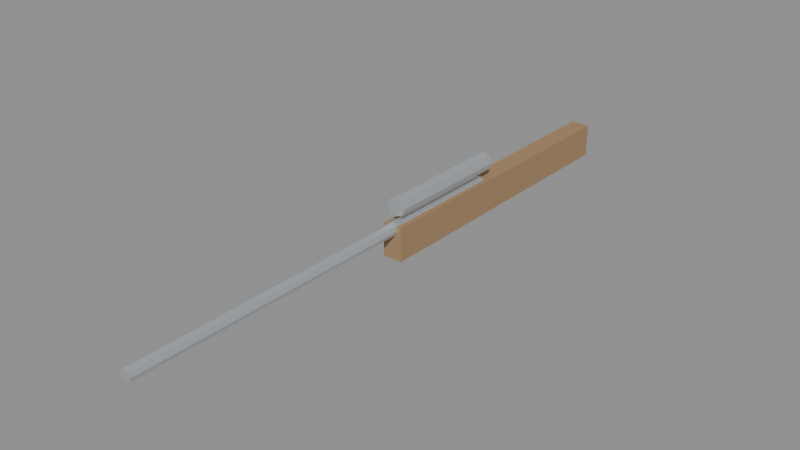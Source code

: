 # Source: SM_BoltActionRifle.blend  (saved by Blender 5.2.45; exported with 4.5.12 LTS)
import bpy
from mathutils import Matrix  # noqa: F401  (used for matrix-valued properties, if any)

bpy.ops.wm.read_factory_settings(use_empty=True)
scene = bpy.context.scene
scene.name = 'Scene'

# ---- materials (node trees are filled in below, after node groups)
mat_m_bolt_wood = bpy.data.materials.new('M_Bolt_Wood')
mat_m_bolt_steel = bpy.data.materials.new('M_Bolt_Steel')

# ---- material node trees
mat_m_bolt_wood.use_nodes = True; mat_m_bolt_wood.node_tree.nodes.clear()
_N = mat_m_bolt_wood.node_tree.nodes; _L = mat_m_bolt_wood.node_tree.links
n0 = _N.new('ShaderNodeBsdfPrincipled'); n0.name = 'Principled BSDF'; n0.location = (-200, 100)
n0.inputs[0].default_value = (0.3608, 0.2275, 0.1176, 1.0)
n0.inputs[2].default_value = 0.85
n0.inputs[10].default_value = 0.005
n1 = _N.new('ShaderNodeOutputMaterial'); n1.name = 'Material Output'; n1.location = (200, 100)
_L.new(n0.outputs[0], n1.inputs[0])
n1.is_active_output = True
mat_m_bolt_steel.use_nodes = True; mat_m_bolt_steel.node_tree.nodes.clear()
_N = mat_m_bolt_steel.node_tree.nodes; _L = mat_m_bolt_steel.node_tree.links
n0 = _N.new('ShaderNodeBsdfPrincipled'); n0.name = 'Principled BSDF'; n0.location = (-200, 100)
n0.inputs[0].default_value = (0.6588, 0.7059, 0.7529, 1.0)
n0.inputs[1].default_value = 0.7
n0.inputs[2].default_value = 0.35
n0.inputs[10].default_value = 0.005
n1 = _N.new('ShaderNodeOutputMaterial'); n1.name = 'Material Output'; n1.location = (200, 100)
_L.new(n0.outputs[0], n1.inputs[0])
n1.is_active_output = True

# ---- meshes
me_cube = bpy.data.meshes.new('Cube')
me_cube.from_pydata([(-1.8, -29.0, -3.1), (-1.8, -29.0, 3.1), (-1.8, 29.0, -3.1), (-1.8, 29.0, 3.1), (1.8, -29.0, -3.1), (1.8, -29.0, 3.1), (1.8, 29.0, -3.1), (1.8, 29.0, 3.1), (0.0, -5.0, 3.65), (0.0, -83.0, 3.65), (0.8132, -5.0, 3.313), (0.8132, -83.0, 3.313), (1.15, -5.0, 2.5), (1.15, -83.0, 2.5), (0.8132, -5.0, 1.687), (0.8132, -83.0, 1.687), (0.0, -5.0, 1.35), (0.0, -83.0, 1.35), (-0.8132, -5.0, 1.687), (-0.8132, -83.0, 1.687), (-1.15, -5.0, 2.5), (-1.15, -83.0, 2.5), (-0.8132, -5.0, 3.313), (-0.8132, -83.0, 3.313), (0.0, -4.0, 8.0), (0.0, -28.0, 8.0), (1.273, -4.0, 7.473), (1.273, -28.0, 7.473), (1.8, -4.0, 6.2), (1.8, -28.0, 6.2), (1.273, -4.0, 4.927), (1.273, -28.0, 4.927), (0.0, -4.0, 4.4), (0.0, -28.0, 4.4), (-1.273, -4.0, 4.927), (-1.273, -28.0, 4.927), (-1.8, -4.0, 6.2), (-1.8, -28.0, 6.2), (-1.273, -4.0, 7.473), (-1.273, -28.0, 7.473)], [], [(0, 1, 3, 2), (2, 3, 7, 6), (6, 7, 5, 4), (4, 5, 1, 0), (2, 6, 4, 0), (7, 3, 1, 5), (8, 9, 11, 10), (10, 11, 13, 12), (12, 13, 15, 14), (14, 15, 17, 16), (16, 17, 19, 18), (18, 19, 21, 20), (11, 9, 23, 21, 19, 17, 15, 13), (20, 21, 23, 22), (22, 23, 9, 8), (8, 10, 12, 14, 16, 18, 20, 22), (24, 25, 27, 26), (26, 27, 29, 28), (28, 29, 31, 30), (30, 31, 33, 32), (32, 33, 35, 34), (34, 35, 37, 36), (27, 25, 39, 37, 35, 33, 31, 29), (36, 37, 39, 38), (38, 39, 25, 24), (24, 26, 28, 30, 32, 34, 36, 38)])
me_cube.polygons.foreach_set('material_index', [0, 0, 0, 0, 0, 0, 1, 1, 1, 1, 1, 1, 1, 1, 1, 1, 1, 1, 1, 1, 1, 1, 1, 1, 1, 1])
_uv = me_cube.uv_layers.new(name='UVMap')
_uv.uv.foreach_set('vector', [0.375, 0.0, 0.625, 0.0, 0.625, 0.25, 0.375, 0.25, 0.375, 0.25, 0.625, 0.25, 0.625, 0.5, 0.375, 0.5, 0.375, 0.5, 0.625, 0.5, 0.625, 0.75, 0.375, 0.75, 0.375, 0.75, 0.625, 0.75, 0.625, 1.0, 0.375, 1.0, 0.125, 0.5, 0.375, 0.5, 0.375, 0.75, 0.125, 0.75, 0.625, 0.5, 0.875, 0.5, 0.875, 0.75, 0.625, 0.75, 1.0, 0.5, 1.0, 1.0, 0.875, 1.0, 0.875, 0.5, 0.875, 0.5, 0.875, 1.0, 0.75, 1.0, 0.75, 0.5, 0.75, 0.5, 0.75, 1.0, 0.625, 1.0, 0.625, 0.5, 0.625, 0.5, 0.625, 1.0, 0.5, 1.0, 0.5, 0.5, 0.5, 0.5, 0.5, 1.0, 0.375, 1.0, 0.375, 0.5, 0.375, 0.5, 0.375, 1.0, 0.25, 1.0, 0.25, 0.5, 0.4197, 0.4197, 0.25, 0.49, 0.08029, 0.4197, 0.01, 0.25, 0.08029, 0.08029, 0.25, 0.01, 0.4197, 0.08029, 0.49, 0.25, 0.25, 0.5, 0.25, 1.0, 0.125, 1.0, 0.125, 0.5, 0.125, 0.5, 0.125, 1.0, 0.0, 1.0, 0.0, 0.5, 0.75, 0.49, 0.9197, 0.4197, 0.99, 0.25, 0.9197, 0.08029, 0.75, 0.01, 0.5803, 0.08029, 0.51, 0.25, 0.5803, 0.4197, 1.0, 0.5, 1.0, 1.0, 0.875, 1.0, 0.875, 0.5, 0.875, 0.5, 0.875, 1.0, 0.75, 1.0, 0.75, 0.5, 0.75, 0.5, 0.75, 1.0, 0.625, 1.0, 0.625, 0.5, 0.625, 0.5, 0.625, 1.0, 0.5, 1.0, 0.5, 0.5, 0.5, 0.5, 0.5, 1.0, 0.375, 1.0, 0.375, 0.5, 0.375, 0.5, 0.375, 1.0, 0.25, 1.0, 0.25, 0.5, 0.4197, 0.4197, 0.25, 0.49, 0.08029, 0.4197, 0.01, 0.25, 0.08029, 0.08029, 0.25, 0.01, 0.4197, 0.08029, 0.49, 0.25, 0.25, 0.5, 0.25, 1.0, 0.125, 1.0, 0.125, 0.5, 0.125, 0.5, 0.125, 1.0, 0.0, 1.0, 0.0, 0.5, 0.75, 0.49, 0.9197, 0.4197, 0.99, 0.25, 0.9197, 0.08029, 0.75, 0.01, 0.5803, 0.08029, 0.51, 0.25, 0.5803, 0.4197])
me_cube.materials.append(mat_m_bolt_wood)
me_cube.materials.append(mat_m_bolt_steel)
me_cube.update()

# ---- objects
ob_sm_boltactionrifle = bpy.data.objects.new('SM_BoltActionRifle', me_cube)

# ---- transforms, parenting, visibility, modifiers, constraints
ob_sm_boltactionrifle.location = (0.0, 12.0, 0.0)

# ---- collection membership
scene.collection.objects.link(ob_sm_boltactionrifle)

# ---- scene / render settings (as saved in the file)
scene.frame_start = 1; scene.frame_end = 250; scene.frame_set(1)
scene.render.engine = 'BLENDER_EEVEE_NEXT'
scene.render.bake_bias = 0.0
scene.render.bake_samples = 0
scene.render.compositor_device = 'GPU'
scene.eevee.use_volume_custom_range = False
scene.eevee.fast_gi_thickness_near = 0.1
scene.eevee.fast_gi_thickness_far = 0.0
scene.eevee.ray_tracing_options.screen_trace_thickness = 0.1
bpy.context.view_layer.update()

# ---- added for rendering (the .blend has no active camera and no usable light): camera, sun + grey world if the file has none
cam_auto = bpy.data.cameras.new('AutoCamera')
cam_auto.lens = 50.0
cam_auto.sensor_width = 36.0
cam_auto.clip_end = 1828.46
ob_auto_camera = bpy.data.objects.new('AutoCamera', cam_auto)
scene.collection.objects.link(ob_auto_camera)
ob_auto_camera.location = (104.186, -140.023, 85.7989)
ob_auto_camera.rotation_euler = (1.09748, -7.21219e-08, 0.694738)
scene.camera = ob_auto_camera
light_auto_sun = bpy.data.lights.new('AutoSun', 'SUN')
light_auto_sun.energy = 3.0
light_auto_sun.angle = 0.0523599
ob_auto_sun = bpy.data.objects.new('AutoSun', light_auto_sun)
scene.collection.objects.link(ob_auto_sun)
ob_auto_sun.rotation_euler = (0.872665, 0.174533, 0.523599)
if scene.world is None:
    world_auto = bpy.data.worlds.new('AutoWorld')
    world_auto.color = (0.3, 0.3, 0.3)
    scene.world = world_auto
bpy.context.view_layer.update()
